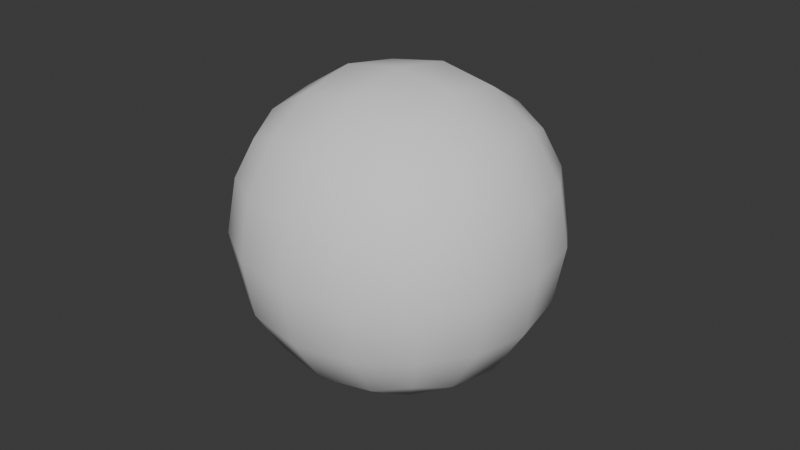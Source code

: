 # Source: CurvatureStudy2.blend  (saved by Blender 4.5.91; exported with 4.5.12 LTS)
import bpy
from mathutils import Matrix  # noqa: F401  (used for matrix-valued properties, if any)

bpy.ops.wm.read_factory_settings(use_empty=True)
scene = bpy.context.scene
scene.name = 'Scene'

# ---- world
world_world = bpy.data.worlds.new('World'); scene.world = world_world
world_world.use_nodes = True; world_world.node_tree.nodes.clear()
_N = world_world.node_tree.nodes; _L = world_world.node_tree.links
n0 = _N.new('ShaderNodeOutputWorld'); n0.name = 'World Output'; n0.location = (200, 100)
n1 = _N.new('ShaderNodeBackground'); n1.name = 'Background'; n1.location = (-200, 100)
n1.inputs[0].default_value = (0.05088, 0.05088, 0.05088, 1.0)
_L.new(n1.outputs[0], n0.inputs[0])
n0.is_active_output = True
world_world.color = (0.05088, 0.05088, 0.05088)
world_world.sun_shadow_jitter_overblur = 0.0

# ---- meshes
me_cube_001 = bpy.data.meshes.new('Cube.001')
me_cube_001.from_pydata([(-1.0, -1.0, -1.0), (-1.0, -1.0, 1.0), (-1.0, 1.0, -1.0), (-1.0, 1.0, 1.0), (1.0, -1.0, -1.0), (1.0, -1.0, 1.0), (1.0, 1.0, -1.0), (1.0, 1.0, 1.0)], [], [(0, 1, 3, 2), (2, 3, 7, 6), (6, 7, 5, 4), (4, 5, 1, 0), (2, 6, 4, 0), (7, 3, 1, 5)])
me_cube_001.polygons.foreach_set('use_smooth', [True] * 6)
_uv = me_cube_001.uv_layers.new(name='UVMap')
_uv.uv.foreach_set('vector', [0.375, 0.0, 0.625, 0.0, 0.625, 0.25, 0.375, 0.25, 0.375, 0.25, 0.625, 0.25, 0.625, 0.5, 0.375, 0.5, 0.375, 0.5, 0.625, 0.5, 0.625, 0.75, 0.375, 0.75, 0.375, 0.75, 0.625, 0.75, 0.625, 1.0, 0.375, 1.0, 0.125, 0.5, 0.375, 0.5, 0.375, 0.75, 0.125, 0.75, 0.625, 0.5, 0.875, 0.5, 0.875, 0.75, 0.625, 0.75])
me_cube_001.update()

# ---- objects
ob_cube = bpy.data.objects.new('Cube', me_cube_001)

# ---- transforms, parenting, visibility, modifiers, constraints
ob_cube.location = (0.0, 0.0, 0.0)
_m = ob_cube.modifiers.new('Subdivision', 'SUBSURF')
_m.quality = 10
_m.levels = 6
_m.open_advanced_panel = True

# ---- collection membership
scene.collection.objects.link(ob_cube)

# ---- scene / render settings (as saved in the file)
scene.frame_start = 1; scene.frame_end = 250; scene.frame_set(1)
scene.render.engine = 'BLENDER_EEVEE_NEXT'
bpy.context.view_layer.update()

# ---- added for rendering (the .blend has no active camera and no usable light): camera, sun
cam_auto = bpy.data.cameras.new('AutoCamera')
cam_auto.lens = 50.0
cam_auto.sensor_width = 36.0
cam_auto.clip_end = 1000.0
ob_auto_camera = bpy.data.objects.new('AutoCamera', cam_auto)
scene.collection.objects.link(ob_auto_camera)
ob_auto_camera.location = (3.20507, -3.84609, 2.56406)
ob_auto_camera.rotation_euler = (1.09748, -7.21219e-08, 0.694738)
scene.camera = ob_auto_camera
light_auto_sun = bpy.data.lights.new('AutoSun', 'SUN')
light_auto_sun.energy = 3.0
light_auto_sun.angle = 0.0523599
ob_auto_sun = bpy.data.objects.new('AutoSun', light_auto_sun)
scene.collection.objects.link(ob_auto_sun)
ob_auto_sun.rotation_euler = (0.872665, 0.174533, 0.523599)
bpy.context.view_layer.update()
